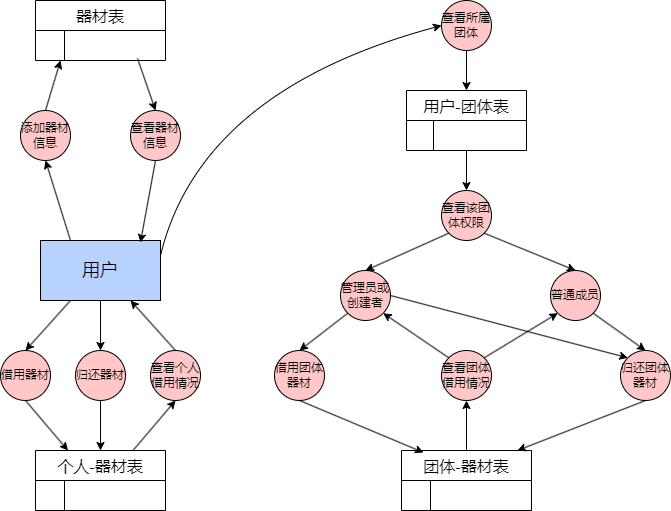

The diagram above was exported from draw.io. Its source (the exported page's mxGraphModel, read from the mxfile embedded in the PNG):
<mxGraphModel dx="712" dy="828" grid="1" gridSize="10" guides="1" tooltips="1" connect="1" arrows="1" fold="1" page="1" pageScale="1" pageWidth="827" pageHeight="1169" math="0" shadow="0">
  <root>
    <mxCell id="0" />
    <mxCell id="1" parent="0" />
    <mxCell id="b-H3SDkndWIiFY8GllEB-1" value="&lt;font style=&quot;font-size: 18px;&quot;&gt;用户&lt;/font&gt;" style="rounded=0;whiteSpace=wrap;html=1;fillColor=#B8D2FF;" parent="1" vertex="1">
      <mxGeometry x="130" y="330" width="120" height="60" as="geometry" />
    </mxCell>
    <mxCell id="b-H3SDkndWIiFY8GllEB-4" value="查看器材信息" style="ellipse;whiteSpace=wrap;html=1;aspect=fixed;fillColor=#FFC7C7;" parent="1" vertex="1">
      <mxGeometry x="220" y="200" width="50" height="50" as="geometry" />
    </mxCell>
    <mxCell id="b-H3SDkndWIiFY8GllEB-5" value="器材表" style="shape=table;startSize=30;container=1;collapsible=0;childLayout=tableLayout;fixedRows=1;rowLines=0;fontStyle=0;strokeColor=default;fontSize=16;" parent="1" vertex="1">
      <mxGeometry x="125" y="90" width="130" height="60" as="geometry" />
    </mxCell>
    <mxCell id="b-H3SDkndWIiFY8GllEB-6" value="" style="shape=tableRow;horizontal=0;startSize=0;swimlaneHead=0;swimlaneBody=0;top=0;left=0;bottom=0;right=0;collapsible=0;dropTarget=0;fillColor=none;points=[[0,0.5],[1,0.5]];portConstraint=eastwest;strokeColor=inherit;fontSize=16;" parent="b-H3SDkndWIiFY8GllEB-5" vertex="1">
      <mxGeometry y="30" width="130" height="30" as="geometry" />
    </mxCell>
    <mxCell id="b-H3SDkndWIiFY8GllEB-7" value="" style="shape=partialRectangle;html=1;whiteSpace=wrap;connectable=0;fillColor=none;top=0;left=0;bottom=0;right=0;overflow=hidden;pointerEvents=1;strokeColor=inherit;fontSize=16;" parent="b-H3SDkndWIiFY8GllEB-6" vertex="1">
      <mxGeometry width="29" height="30" as="geometry">
        <mxRectangle width="29" height="30" as="alternateBounds" />
      </mxGeometry>
    </mxCell>
    <mxCell id="b-H3SDkndWIiFY8GllEB-8" value="" style="shape=partialRectangle;html=1;whiteSpace=wrap;connectable=0;fillColor=none;top=0;left=0;bottom=0;right=0;align=left;spacingLeft=6;overflow=hidden;strokeColor=inherit;fontSize=16;" parent="b-H3SDkndWIiFY8GllEB-6" vertex="1">
      <mxGeometry x="29" width="101" height="30" as="geometry">
        <mxRectangle width="101" height="30" as="alternateBounds" />
      </mxGeometry>
    </mxCell>
    <mxCell id="b-H3SDkndWIiFY8GllEB-15" value="" style="endArrow=classic;html=1;rounded=0;exitX=0.785;exitY=0.933;exitDx=0;exitDy=0;entryX=0.5;entryY=0;entryDx=0;entryDy=0;exitPerimeter=0;" parent="1" source="b-H3SDkndWIiFY8GllEB-6" target="b-H3SDkndWIiFY8GllEB-4" edge="1">
      <mxGeometry width="50" height="50" relative="1" as="geometry">
        <mxPoint x="460" y="310" as="sourcePoint" />
        <mxPoint x="410" y="360" as="targetPoint" />
      </mxGeometry>
    </mxCell>
    <mxCell id="b-H3SDkndWIiFY8GllEB-16" value="" style="endArrow=classic;html=1;rounded=0;exitX=0.5;exitY=1;exitDx=0;exitDy=0;entryX=0.833;entryY=0.033;entryDx=0;entryDy=0;entryPerimeter=0;" parent="1" source="b-H3SDkndWIiFY8GllEB-4" target="b-H3SDkndWIiFY8GllEB-1" edge="1">
      <mxGeometry width="50" height="50" relative="1" as="geometry">
        <mxPoint x="410" y="360" as="sourcePoint" />
        <mxPoint x="230" y="330" as="targetPoint" />
      </mxGeometry>
    </mxCell>
    <mxCell id="b-H3SDkndWIiFY8GllEB-19" value="借用器材" style="ellipse;whiteSpace=wrap;html=1;aspect=fixed;fillColor=#FFC7C7;" parent="1" vertex="1">
      <mxGeometry x="90" y="440" width="50" height="50" as="geometry" />
    </mxCell>
    <mxCell id="b-H3SDkndWIiFY8GllEB-20" value="" style="endArrow=classic;html=1;rounded=0;exitX=0.25;exitY=1;exitDx=0;exitDy=0;entryX=0.5;entryY=0;entryDx=0;entryDy=0;" parent="1" source="b-H3SDkndWIiFY8GllEB-1" target="b-H3SDkndWIiFY8GllEB-19" edge="1">
      <mxGeometry width="50" height="50" relative="1" as="geometry">
        <mxPoint x="250" y="370" as="sourcePoint" />
        <mxPoint x="130" y="420" as="targetPoint" />
      </mxGeometry>
    </mxCell>
    <mxCell id="b-H3SDkndWIiFY8GllEB-38" value="归还器材" style="ellipse;whiteSpace=wrap;html=1;aspect=fixed;fillColor=#FFC7C7;" parent="1" vertex="1">
      <mxGeometry x="165" y="440" width="50" height="50" as="geometry" />
    </mxCell>
    <mxCell id="b-H3SDkndWIiFY8GllEB-41" value="" style="endArrow=classic;html=1;rounded=0;entryX=0.5;entryY=0;entryDx=0;entryDy=0;" parent="1" source="b-H3SDkndWIiFY8GllEB-1" target="b-H3SDkndWIiFY8GllEB-38" edge="1">
      <mxGeometry width="50" height="50" relative="1" as="geometry">
        <mxPoint x="410" y="440" as="sourcePoint" />
        <mxPoint x="460" y="390" as="targetPoint" />
      </mxGeometry>
    </mxCell>
    <mxCell id="-isJPXivKxL1rIXWUpGr-5" value="添加器材信息" style="ellipse;whiteSpace=wrap;html=1;aspect=fixed;fillColor=#FFC7C7;" parent="1" vertex="1">
      <mxGeometry x="110" y="200" width="50" height="50" as="geometry" />
    </mxCell>
    <mxCell id="-isJPXivKxL1rIXWUpGr-6" value="" style="endArrow=classic;html=1;rounded=0;exitX=0.25;exitY=0;exitDx=0;exitDy=0;entryX=0.5;entryY=1;entryDx=0;entryDy=0;" parent="1" source="b-H3SDkndWIiFY8GllEB-1" target="-isJPXivKxL1rIXWUpGr-5" edge="1">
      <mxGeometry width="50" height="50" relative="1" as="geometry">
        <mxPoint x="260" y="370" as="sourcePoint" />
        <mxPoint x="380" y="335" as="targetPoint" />
      </mxGeometry>
    </mxCell>
    <mxCell id="-isJPXivKxL1rIXWUpGr-7" value="" style="endArrow=classic;html=1;rounded=0;exitX=0.5;exitY=0;exitDx=0;exitDy=0;" parent="1" source="-isJPXivKxL1rIXWUpGr-5" edge="1">
      <mxGeometry width="50" height="50" relative="1" as="geometry">
        <mxPoint x="370" y="320" as="sourcePoint" />
        <mxPoint x="150" y="150" as="targetPoint" />
      </mxGeometry>
    </mxCell>
    <mxCell id="-isJPXivKxL1rIXWUpGr-8" value="个人-器材表" style="shape=table;startSize=30;container=1;collapsible=0;childLayout=tableLayout;fixedRows=1;rowLines=0;fontStyle=0;strokeColor=default;fontSize=16;" parent="1" vertex="1">
      <mxGeometry x="125" y="540" width="130" height="60" as="geometry" />
    </mxCell>
    <mxCell id="-isJPXivKxL1rIXWUpGr-9" value="" style="shape=tableRow;horizontal=0;startSize=0;swimlaneHead=0;swimlaneBody=0;top=0;left=0;bottom=0;right=0;collapsible=0;dropTarget=0;fillColor=none;points=[[0,0.5],[1,0.5]];portConstraint=eastwest;strokeColor=inherit;fontSize=16;" parent="-isJPXivKxL1rIXWUpGr-8" vertex="1">
      <mxGeometry y="30" width="130" height="30" as="geometry" />
    </mxCell>
    <mxCell id="-isJPXivKxL1rIXWUpGr-10" value="" style="shape=partialRectangle;html=1;whiteSpace=wrap;connectable=0;fillColor=none;top=0;left=0;bottom=0;right=0;overflow=hidden;pointerEvents=1;strokeColor=inherit;fontSize=16;" parent="-isJPXivKxL1rIXWUpGr-9" vertex="1">
      <mxGeometry width="29" height="30" as="geometry">
        <mxRectangle width="29" height="30" as="alternateBounds" />
      </mxGeometry>
    </mxCell>
    <mxCell id="-isJPXivKxL1rIXWUpGr-11" value="" style="shape=partialRectangle;html=1;whiteSpace=wrap;connectable=0;fillColor=none;top=0;left=0;bottom=0;right=0;align=left;spacingLeft=6;overflow=hidden;strokeColor=inherit;fontSize=16;" parent="-isJPXivKxL1rIXWUpGr-9" vertex="1">
      <mxGeometry x="29" width="101" height="30" as="geometry">
        <mxRectangle width="101" height="30" as="alternateBounds" />
      </mxGeometry>
    </mxCell>
    <mxCell id="-isJPXivKxL1rIXWUpGr-12" value="" style="endArrow=classic;html=1;rounded=0;entryX=0.25;entryY=0;entryDx=0;entryDy=0;exitX=0.5;exitY=1;exitDx=0;exitDy=0;" parent="1" source="b-H3SDkndWIiFY8GllEB-19" target="-isJPXivKxL1rIXWUpGr-8" edge="1">
      <mxGeometry width="50" height="50" relative="1" as="geometry">
        <mxPoint x="370" y="320" as="sourcePoint" />
        <mxPoint x="420" y="270" as="targetPoint" />
      </mxGeometry>
    </mxCell>
    <mxCell id="-isJPXivKxL1rIXWUpGr-13" value="" style="endArrow=classic;html=1;rounded=0;entryX=0.5;entryY=0;entryDx=0;entryDy=0;exitX=0.5;exitY=1;exitDx=0;exitDy=0;" parent="1" source="b-H3SDkndWIiFY8GllEB-38" target="-isJPXivKxL1rIXWUpGr-8" edge="1">
      <mxGeometry width="50" height="50" relative="1" as="geometry">
        <mxPoint x="430" y="335" as="sourcePoint" />
        <mxPoint x="561" y="332" as="targetPoint" />
      </mxGeometry>
    </mxCell>
    <mxCell id="-isJPXivKxL1rIXWUpGr-16" value="查看个人借用情况" style="ellipse;whiteSpace=wrap;html=1;aspect=fixed;fillColor=#FFC7C7;" parent="1" vertex="1">
      <mxGeometry x="240" y="440" width="50" height="50" as="geometry" />
    </mxCell>
    <mxCell id="-isJPXivKxL1rIXWUpGr-17" value="" style="endArrow=classic;html=1;rounded=0;entryX=0.75;entryY=1;entryDx=0;entryDy=0;exitX=0.5;exitY=0;exitDx=0;exitDy=0;" parent="1" source="-isJPXivKxL1rIXWUpGr-16" target="b-H3SDkndWIiFY8GllEB-1" edge="1">
      <mxGeometry width="50" height="50" relative="1" as="geometry">
        <mxPoint x="370" y="460" as="sourcePoint" />
        <mxPoint x="420" y="410" as="targetPoint" />
      </mxGeometry>
    </mxCell>
    <mxCell id="-isJPXivKxL1rIXWUpGr-18" value="" style="endArrow=classic;html=1;rounded=0;exitX=0.75;exitY=0;exitDx=0;exitDy=0;entryX=0.5;entryY=1;entryDx=0;entryDy=0;" parent="1" source="-isJPXivKxL1rIXWUpGr-8" target="-isJPXivKxL1rIXWUpGr-16" edge="1">
      <mxGeometry width="50" height="50" relative="1" as="geometry">
        <mxPoint x="370" y="460" as="sourcePoint" />
        <mxPoint x="420" y="410" as="targetPoint" />
      </mxGeometry>
    </mxCell>
    <mxCell id="-isJPXivKxL1rIXWUpGr-19" value="查看所属团体" style="ellipse;whiteSpace=wrap;html=1;aspect=fixed;fillColor=#FFC7C7;" parent="1" vertex="1">
      <mxGeometry x="531" y="90" width="50" height="50" as="geometry" />
    </mxCell>
    <mxCell id="-isJPXivKxL1rIXWUpGr-20" value="" style="curved=1;endArrow=classic;html=1;rounded=0;entryX=0;entryY=0.5;entryDx=0;entryDy=0;exitX=1;exitY=0.25;exitDx=0;exitDy=0;" parent="1" source="b-H3SDkndWIiFY8GllEB-1" target="-isJPXivKxL1rIXWUpGr-19" edge="1">
      <mxGeometry width="50" height="50" relative="1" as="geometry">
        <mxPoint x="420" y="420" as="sourcePoint" />
        <mxPoint x="470" y="370" as="targetPoint" />
        <Array as="points">
          <mxPoint x="290" y="180" />
        </Array>
      </mxGeometry>
    </mxCell>
    <mxCell id="-isJPXivKxL1rIXWUpGr-21" value="用户-团体表" style="shape=table;startSize=30;container=1;collapsible=0;childLayout=tableLayout;fixedRows=1;rowLines=0;fontStyle=0;strokeColor=default;fontSize=16;" parent="1" vertex="1">
      <mxGeometry x="496" y="180" width="120" height="60" as="geometry" />
    </mxCell>
    <mxCell id="-isJPXivKxL1rIXWUpGr-22" value="" style="shape=tableRow;horizontal=0;startSize=0;swimlaneHead=0;swimlaneBody=0;top=0;left=0;bottom=0;right=0;collapsible=0;dropTarget=0;fillColor=none;points=[[0,0.5],[1,0.5]];portConstraint=eastwest;strokeColor=inherit;fontSize=16;" parent="-isJPXivKxL1rIXWUpGr-21" vertex="1">
      <mxGeometry y="30" width="120" height="30" as="geometry" />
    </mxCell>
    <mxCell id="-isJPXivKxL1rIXWUpGr-23" value="" style="shape=partialRectangle;html=1;whiteSpace=wrap;connectable=0;fillColor=none;top=0;left=0;bottom=0;right=0;overflow=hidden;pointerEvents=1;strokeColor=inherit;fontSize=16;" parent="-isJPXivKxL1rIXWUpGr-22" vertex="1">
      <mxGeometry width="27" height="30" as="geometry">
        <mxRectangle width="27" height="30" as="alternateBounds" />
      </mxGeometry>
    </mxCell>
    <mxCell id="-isJPXivKxL1rIXWUpGr-24" value="" style="shape=partialRectangle;html=1;whiteSpace=wrap;connectable=0;fillColor=none;top=0;left=0;bottom=0;right=0;align=left;spacingLeft=6;overflow=hidden;strokeColor=inherit;fontSize=16;" parent="-isJPXivKxL1rIXWUpGr-22" vertex="1">
      <mxGeometry x="27" width="93" height="30" as="geometry">
        <mxRectangle width="93" height="30" as="alternateBounds" />
      </mxGeometry>
    </mxCell>
    <mxCell id="-isJPXivKxL1rIXWUpGr-25" value="" style="endArrow=classic;html=1;rounded=0;entryX=0.5;entryY=0;entryDx=0;entryDy=0;exitX=0.5;exitY=1;exitDx=0;exitDy=0;" parent="1" source="-isJPXivKxL1rIXWUpGr-19" target="-isJPXivKxL1rIXWUpGr-21" edge="1">
      <mxGeometry width="50" height="50" relative="1" as="geometry">
        <mxPoint x="721" y="400" as="sourcePoint" />
        <mxPoint x="771" y="350" as="targetPoint" />
      </mxGeometry>
    </mxCell>
    <mxCell id="-isJPXivKxL1rIXWUpGr-26" value="团体-器材表" style="shape=table;startSize=30;container=1;collapsible=0;childLayout=tableLayout;fixedRows=1;rowLines=0;fontStyle=0;strokeColor=default;fontSize=16;" parent="1" vertex="1">
      <mxGeometry x="491" y="540" width="130" height="60" as="geometry" />
    </mxCell>
    <mxCell id="-isJPXivKxL1rIXWUpGr-27" value="" style="shape=tableRow;horizontal=0;startSize=0;swimlaneHead=0;swimlaneBody=0;top=0;left=0;bottom=0;right=0;collapsible=0;dropTarget=0;fillColor=none;points=[[0,0.5],[1,0.5]];portConstraint=eastwest;strokeColor=inherit;fontSize=16;" parent="-isJPXivKxL1rIXWUpGr-26" vertex="1">
      <mxGeometry y="30" width="130" height="30" as="geometry" />
    </mxCell>
    <mxCell id="-isJPXivKxL1rIXWUpGr-28" value="" style="shape=partialRectangle;html=1;whiteSpace=wrap;connectable=0;fillColor=none;top=0;left=0;bottom=0;right=0;overflow=hidden;pointerEvents=1;strokeColor=inherit;fontSize=16;" parent="-isJPXivKxL1rIXWUpGr-27" vertex="1">
      <mxGeometry width="29" height="30" as="geometry">
        <mxRectangle width="29" height="30" as="alternateBounds" />
      </mxGeometry>
    </mxCell>
    <mxCell id="-isJPXivKxL1rIXWUpGr-29" value="" style="shape=partialRectangle;html=1;whiteSpace=wrap;connectable=0;fillColor=none;top=0;left=0;bottom=0;right=0;align=left;spacingLeft=6;overflow=hidden;strokeColor=inherit;fontSize=16;" parent="-isJPXivKxL1rIXWUpGr-27" vertex="1">
      <mxGeometry x="29" width="101" height="30" as="geometry">
        <mxRectangle width="101" height="30" as="alternateBounds" />
      </mxGeometry>
    </mxCell>
    <mxCell id="-isJPXivKxL1rIXWUpGr-31" value="查看该团体权限" style="ellipse;whiteSpace=wrap;html=1;aspect=fixed;fillColor=#FFC7C7;" parent="1" vertex="1">
      <mxGeometry x="531" y="280" width="50" height="50" as="geometry" />
    </mxCell>
    <mxCell id="-isJPXivKxL1rIXWUpGr-32" value="" style="endArrow=classic;html=1;rounded=0;entryX=0.5;entryY=0;entryDx=0;entryDy=0;" parent="1" source="-isJPXivKxL1rIXWUpGr-22" target="-isJPXivKxL1rIXWUpGr-31" edge="1">
      <mxGeometry width="50" height="50" relative="1" as="geometry">
        <mxPoint x="555.47" y="260" as="sourcePoint" />
        <mxPoint x="555.47" y="310" as="targetPoint" />
      </mxGeometry>
    </mxCell>
    <mxCell id="-isJPXivKxL1rIXWUpGr-33" value="管理员或创建者" style="ellipse;whiteSpace=wrap;html=1;aspect=fixed;fillColor=#FFC7C7;" parent="1" vertex="1">
      <mxGeometry x="430" y="360" width="50" height="50" as="geometry" />
    </mxCell>
    <mxCell id="-isJPXivKxL1rIXWUpGr-34" value="" style="endArrow=classic;html=1;rounded=0;entryX=0.5;entryY=0;entryDx=0;entryDy=0;exitX=0;exitY=1;exitDx=0;exitDy=0;" parent="1" source="-isJPXivKxL1rIXWUpGr-31" target="-isJPXivKxL1rIXWUpGr-33" edge="1">
      <mxGeometry width="50" height="50" relative="1" as="geometry">
        <mxPoint x="531" y="400" as="sourcePoint" />
        <mxPoint x="581" y="350" as="targetPoint" />
      </mxGeometry>
    </mxCell>
    <mxCell id="-isJPXivKxL1rIXWUpGr-35" value="" style="endArrow=classic;html=1;rounded=0;entryX=0.5;entryY=0;entryDx=0;entryDy=0;exitX=0;exitY=1;exitDx=0;exitDy=0;" parent="1" source="-isJPXivKxL1rIXWUpGr-33" target="-isJPXivKxL1rIXWUpGr-36" edge="1">
      <mxGeometry width="50" height="50" relative="1" as="geometry">
        <mxPoint x="531" y="400" as="sourcePoint" />
        <mxPoint x="581" y="350" as="targetPoint" />
      </mxGeometry>
    </mxCell>
    <mxCell id="-isJPXivKxL1rIXWUpGr-36" value="借用团体器材" style="ellipse;whiteSpace=wrap;html=1;aspect=fixed;fillColor=#FFC7C7;" parent="1" vertex="1">
      <mxGeometry x="364" y="440" width="50" height="50" as="geometry" />
    </mxCell>
    <mxCell id="-isJPXivKxL1rIXWUpGr-37" value="" style="endArrow=classic;html=1;rounded=0;entryX=0.169;entryY=0.033;entryDx=0;entryDy=0;entryPerimeter=0;exitX=0.5;exitY=1;exitDx=0;exitDy=0;" parent="1" source="-isJPXivKxL1rIXWUpGr-36" target="-isJPXivKxL1rIXWUpGr-26" edge="1">
      <mxGeometry width="50" height="50" relative="1" as="geometry">
        <mxPoint x="531" y="350" as="sourcePoint" />
        <mxPoint x="581" y="300" as="targetPoint" />
      </mxGeometry>
    </mxCell>
    <mxCell id="-isJPXivKxL1rIXWUpGr-38" value="普通成员" style="ellipse;whiteSpace=wrap;html=1;aspect=fixed;fillColor=#FFC7C7;" parent="1" vertex="1">
      <mxGeometry x="640" y="360" width="50" height="50" as="geometry" />
    </mxCell>
    <mxCell id="-isJPXivKxL1rIXWUpGr-39" value="" style="endArrow=classic;html=1;rounded=0;entryX=0.5;entryY=0;entryDx=0;entryDy=0;exitX=1;exitY=1;exitDx=0;exitDy=0;" parent="1" source="-isJPXivKxL1rIXWUpGr-31" target="-isJPXivKxL1rIXWUpGr-38" edge="1">
      <mxGeometry width="50" height="50" relative="1" as="geometry">
        <mxPoint x="548" y="333" as="sourcePoint" />
        <mxPoint x="525" y="370" as="targetPoint" />
      </mxGeometry>
    </mxCell>
    <mxCell id="-isJPXivKxL1rIXWUpGr-40" value="查看团体借用情况" style="ellipse;whiteSpace=wrap;html=1;aspect=fixed;fillColor=#FFC7C7;" parent="1" vertex="1">
      <mxGeometry x="531" y="440" width="50" height="50" as="geometry" />
    </mxCell>
    <mxCell id="-isJPXivKxL1rIXWUpGr-41" value="" style="endArrow=classic;html=1;rounded=0;entryX=1;entryY=1;entryDx=0;entryDy=0;exitX=0;exitY=0;exitDx=0;exitDy=0;" parent="1" source="-isJPXivKxL1rIXWUpGr-40" target="-isJPXivKxL1rIXWUpGr-33" edge="1">
      <mxGeometry width="50" height="50" relative="1" as="geometry">
        <mxPoint x="480" y="310" as="sourcePoint" />
        <mxPoint x="430" y="360" as="targetPoint" />
      </mxGeometry>
    </mxCell>
    <mxCell id="-isJPXivKxL1rIXWUpGr-42" value="归还团体器材" style="ellipse;whiteSpace=wrap;html=1;aspect=fixed;fillColor=#FFC7C7;" parent="1" vertex="1">
      <mxGeometry x="710" y="440" width="50" height="50" as="geometry" />
    </mxCell>
    <mxCell id="-isJPXivKxL1rIXWUpGr-43" value="" style="endArrow=classic;html=1;rounded=0;entryX=0.5;entryY=1;entryDx=0;entryDy=0;exitX=0.5;exitY=0;exitDx=0;exitDy=0;" parent="1" source="-isJPXivKxL1rIXWUpGr-26" target="-isJPXivKxL1rIXWUpGr-40" edge="1">
      <mxGeometry width="50" height="50" relative="1" as="geometry">
        <mxPoint x="430" y="360" as="sourcePoint" />
        <mxPoint x="480" y="310" as="targetPoint" />
      </mxGeometry>
    </mxCell>
    <mxCell id="-isJPXivKxL1rIXWUpGr-44" value="" style="endArrow=classic;html=1;rounded=0;entryX=0;entryY=1;entryDx=0;entryDy=0;exitX=1;exitY=0;exitDx=0;exitDy=0;" parent="1" source="-isJPXivKxL1rIXWUpGr-40" target="-isJPXivKxL1rIXWUpGr-38" edge="1">
      <mxGeometry width="50" height="50" relative="1" as="geometry">
        <mxPoint x="640" y="310" as="sourcePoint" />
        <mxPoint x="590" y="360" as="targetPoint" />
      </mxGeometry>
    </mxCell>
    <mxCell id="-isJPXivKxL1rIXWUpGr-45" value="" style="endArrow=classic;html=1;rounded=0;entryX=0.5;entryY=0;entryDx=0;entryDy=0;exitX=1;exitY=1;exitDx=0;exitDy=0;" parent="1" source="-isJPXivKxL1rIXWUpGr-38" target="-isJPXivKxL1rIXWUpGr-42" edge="1">
      <mxGeometry width="50" height="50" relative="1" as="geometry">
        <mxPoint x="590" y="360" as="sourcePoint" />
        <mxPoint x="640" y="310" as="targetPoint" />
      </mxGeometry>
    </mxCell>
    <mxCell id="-isJPXivKxL1rIXWUpGr-46" value="" style="endArrow=classic;html=1;rounded=0;entryX=0.892;entryY=0;entryDx=0;entryDy=0;exitX=0.5;exitY=1;exitDx=0;exitDy=0;entryPerimeter=0;" parent="1" source="-isJPXivKxL1rIXWUpGr-42" target="-isJPXivKxL1rIXWUpGr-26" edge="1">
      <mxGeometry width="50" height="50" relative="1" as="geometry">
        <mxPoint x="590" y="360" as="sourcePoint" />
        <mxPoint x="640" y="310" as="targetPoint" />
      </mxGeometry>
    </mxCell>
    <mxCell id="-isJPXivKxL1rIXWUpGr-47" value="" style="endArrow=classic;html=1;rounded=0;entryX=0;entryY=0;entryDx=0;entryDy=0;exitX=1;exitY=0.5;exitDx=0;exitDy=0;" parent="1" source="-isJPXivKxL1rIXWUpGr-33" target="-isJPXivKxL1rIXWUpGr-42" edge="1">
      <mxGeometry width="50" height="50" relative="1" as="geometry">
        <mxPoint x="590" y="360" as="sourcePoint" />
        <mxPoint x="640" y="310" as="targetPoint" />
      </mxGeometry>
    </mxCell>
  </root>
</mxGraphModel>